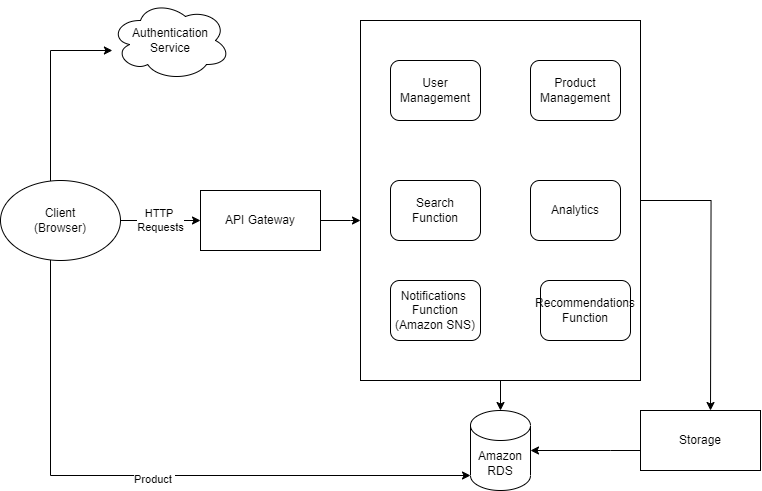

The diagram above was exported from draw.io. Its source (the exported page's mxGraphModel, read from the mxfile embedded in the PNG):
<mxGraphModel dx="1167" dy="641" grid="1" gridSize="10" guides="1" tooltips="1" connect="1" arrows="1" fold="1" page="1" pageScale="1" pageWidth="850" pageHeight="1100" math="0" shadow="0">
  <root>
    <mxCell id="0" />
    <mxCell id="1" parent="0" />
    <mxCell id="yS4CJ2zD7mEoJnuV5Bju-1" value="Authentication&lt;br&gt;Service" style="ellipse;shape=cloud;whiteSpace=wrap;html=1;" vertex="1" parent="1">
      <mxGeometry x="190" y="20" width="120" height="80" as="geometry" />
    </mxCell>
    <mxCell id="yS4CJ2zD7mEoJnuV5Bju-5" value="HTTP&amp;nbsp;&lt;br&gt;Requests" style="edgeStyle=orthogonalEdgeStyle;rounded=0;orthogonalLoop=1;jettySize=auto;html=1;" edge="1" parent="1" source="yS4CJ2zD7mEoJnuV5Bju-2" target="yS4CJ2zD7mEoJnuV5Bju-4">
      <mxGeometry relative="1" as="geometry" />
    </mxCell>
    <mxCell id="yS4CJ2zD7mEoJnuV5Bju-7" style="edgeStyle=orthogonalEdgeStyle;rounded=0;orthogonalLoop=1;jettySize=auto;html=1;" edge="1" parent="1" source="yS4CJ2zD7mEoJnuV5Bju-2" target="yS4CJ2zD7mEoJnuV5Bju-1">
      <mxGeometry relative="1" as="geometry">
        <Array as="points">
          <mxPoint x="130" y="70" />
        </Array>
      </mxGeometry>
    </mxCell>
    <mxCell id="yS4CJ2zD7mEoJnuV5Bju-26" style="edgeStyle=orthogonalEdgeStyle;rounded=0;orthogonalLoop=1;jettySize=auto;html=1;entryX=0;entryY=1;entryDx=0;entryDy=-15;entryPerimeter=0;" edge="1" parent="1" source="yS4CJ2zD7mEoJnuV5Bju-2" target="yS4CJ2zD7mEoJnuV5Bju-16">
      <mxGeometry relative="1" as="geometry">
        <Array as="points">
          <mxPoint x="130" y="495" />
        </Array>
      </mxGeometry>
    </mxCell>
    <mxCell id="yS4CJ2zD7mEoJnuV5Bju-34" value="Product&amp;nbsp;" style="edgeLabel;html=1;align=center;verticalAlign=middle;resizable=0;points=[];" vertex="1" connectable="0" parent="yS4CJ2zD7mEoJnuV5Bju-26">
      <mxGeometry x="0.0018" y="-3" relative="1" as="geometry">
        <mxPoint as="offset" />
      </mxGeometry>
    </mxCell>
    <mxCell id="yS4CJ2zD7mEoJnuV5Bju-2" value="Client&lt;br&gt;(Browser)" style="ellipse;whiteSpace=wrap;html=1;" vertex="1" parent="1">
      <mxGeometry x="80" y="200" width="120" height="80" as="geometry" />
    </mxCell>
    <mxCell id="yS4CJ2zD7mEoJnuV5Bju-13" value="" style="edgeStyle=orthogonalEdgeStyle;rounded=0;orthogonalLoop=1;jettySize=auto;html=1;" edge="1" parent="1" source="yS4CJ2zD7mEoJnuV5Bju-4" target="yS4CJ2zD7mEoJnuV5Bju-12">
      <mxGeometry relative="1" as="geometry">
        <Array as="points">
          <mxPoint x="430" y="240" />
          <mxPoint x="430" y="240" />
        </Array>
      </mxGeometry>
    </mxCell>
    <mxCell id="yS4CJ2zD7mEoJnuV5Bju-4" value="API Gateway" style="rounded=0;whiteSpace=wrap;html=1;" vertex="1" parent="1">
      <mxGeometry x="280" y="210" width="120" height="60" as="geometry" />
    </mxCell>
    <mxCell id="yS4CJ2zD7mEoJnuV5Bju-23" value="" style="edgeStyle=orthogonalEdgeStyle;rounded=0;orthogonalLoop=1;jettySize=auto;html=1;" edge="1" parent="1" source="yS4CJ2zD7mEoJnuV5Bju-12" target="yS4CJ2zD7mEoJnuV5Bju-16">
      <mxGeometry relative="1" as="geometry" />
    </mxCell>
    <mxCell id="yS4CJ2zD7mEoJnuV5Bju-30" style="edgeStyle=orthogonalEdgeStyle;rounded=0;orthogonalLoop=1;jettySize=auto;html=1;" edge="1" parent="1" source="yS4CJ2zD7mEoJnuV5Bju-12">
      <mxGeometry relative="1" as="geometry">
        <mxPoint x="790" y="430" as="targetPoint" />
      </mxGeometry>
    </mxCell>
    <mxCell id="yS4CJ2zD7mEoJnuV5Bju-12" value="" style="rounded=0;whiteSpace=wrap;html=1;" vertex="1" parent="1">
      <mxGeometry x="440" y="40" width="280" height="360" as="geometry" />
    </mxCell>
    <mxCell id="yS4CJ2zD7mEoJnuV5Bju-16" value="Amazon RDS" style="shape=cylinder3;whiteSpace=wrap;html=1;boundedLbl=1;backgroundOutline=1;size=15;" vertex="1" parent="1">
      <mxGeometry x="550" y="430" width="60" height="80" as="geometry" />
    </mxCell>
    <mxCell id="yS4CJ2zD7mEoJnuV5Bju-29" value="" style="edgeStyle=orthogonalEdgeStyle;rounded=0;orthogonalLoop=1;jettySize=auto;html=1;" edge="1" parent="1" source="yS4CJ2zD7mEoJnuV5Bju-27" target="yS4CJ2zD7mEoJnuV5Bju-16">
      <mxGeometry relative="1" as="geometry">
        <Array as="points">
          <mxPoint x="690" y="470" />
          <mxPoint x="690" y="470" />
        </Array>
      </mxGeometry>
    </mxCell>
    <mxCell id="yS4CJ2zD7mEoJnuV5Bju-27" value="Storage" style="rounded=0;whiteSpace=wrap;html=1;" vertex="1" parent="1">
      <mxGeometry x="720" y="430" width="120" height="60" as="geometry" />
    </mxCell>
    <mxCell id="yS4CJ2zD7mEoJnuV5Bju-31" value="Search&lt;br&gt;Function" style="rounded=1;whiteSpace=wrap;html=1;" vertex="1" parent="1">
      <mxGeometry x="470" y="200" width="90" height="60" as="geometry" />
    </mxCell>
    <mxCell id="yS4CJ2zD7mEoJnuV5Bju-32" value="Notifications&amp;nbsp;&lt;br&gt;Function&lt;br&gt;(Amazon SNS)" style="rounded=1;whiteSpace=wrap;html=1;" vertex="1" parent="1">
      <mxGeometry x="470" y="300" width="90" height="60" as="geometry" />
    </mxCell>
    <mxCell id="yS4CJ2zD7mEoJnuV5Bju-33" value="Recommendations&lt;br&gt;Function" style="rounded=1;whiteSpace=wrap;html=1;" vertex="1" parent="1">
      <mxGeometry x="620" y="300" width="90" height="60" as="geometry" />
    </mxCell>
    <mxCell id="yS4CJ2zD7mEoJnuV5Bju-35" value="User&lt;br&gt;Management" style="rounded=1;whiteSpace=wrap;html=1;" vertex="1" parent="1">
      <mxGeometry x="470" y="80" width="90" height="60" as="geometry" />
    </mxCell>
    <mxCell id="yS4CJ2zD7mEoJnuV5Bju-36" value="Product&lt;br&gt;Management" style="rounded=1;whiteSpace=wrap;html=1;" vertex="1" parent="1">
      <mxGeometry x="610" y="80" width="90" height="60" as="geometry" />
    </mxCell>
    <mxCell id="yS4CJ2zD7mEoJnuV5Bju-37" value="Analytics" style="rounded=1;whiteSpace=wrap;html=1;" vertex="1" parent="1">
      <mxGeometry x="610" y="200" width="90" height="60" as="geometry" />
    </mxCell>
  </root>
</mxGraphModel>